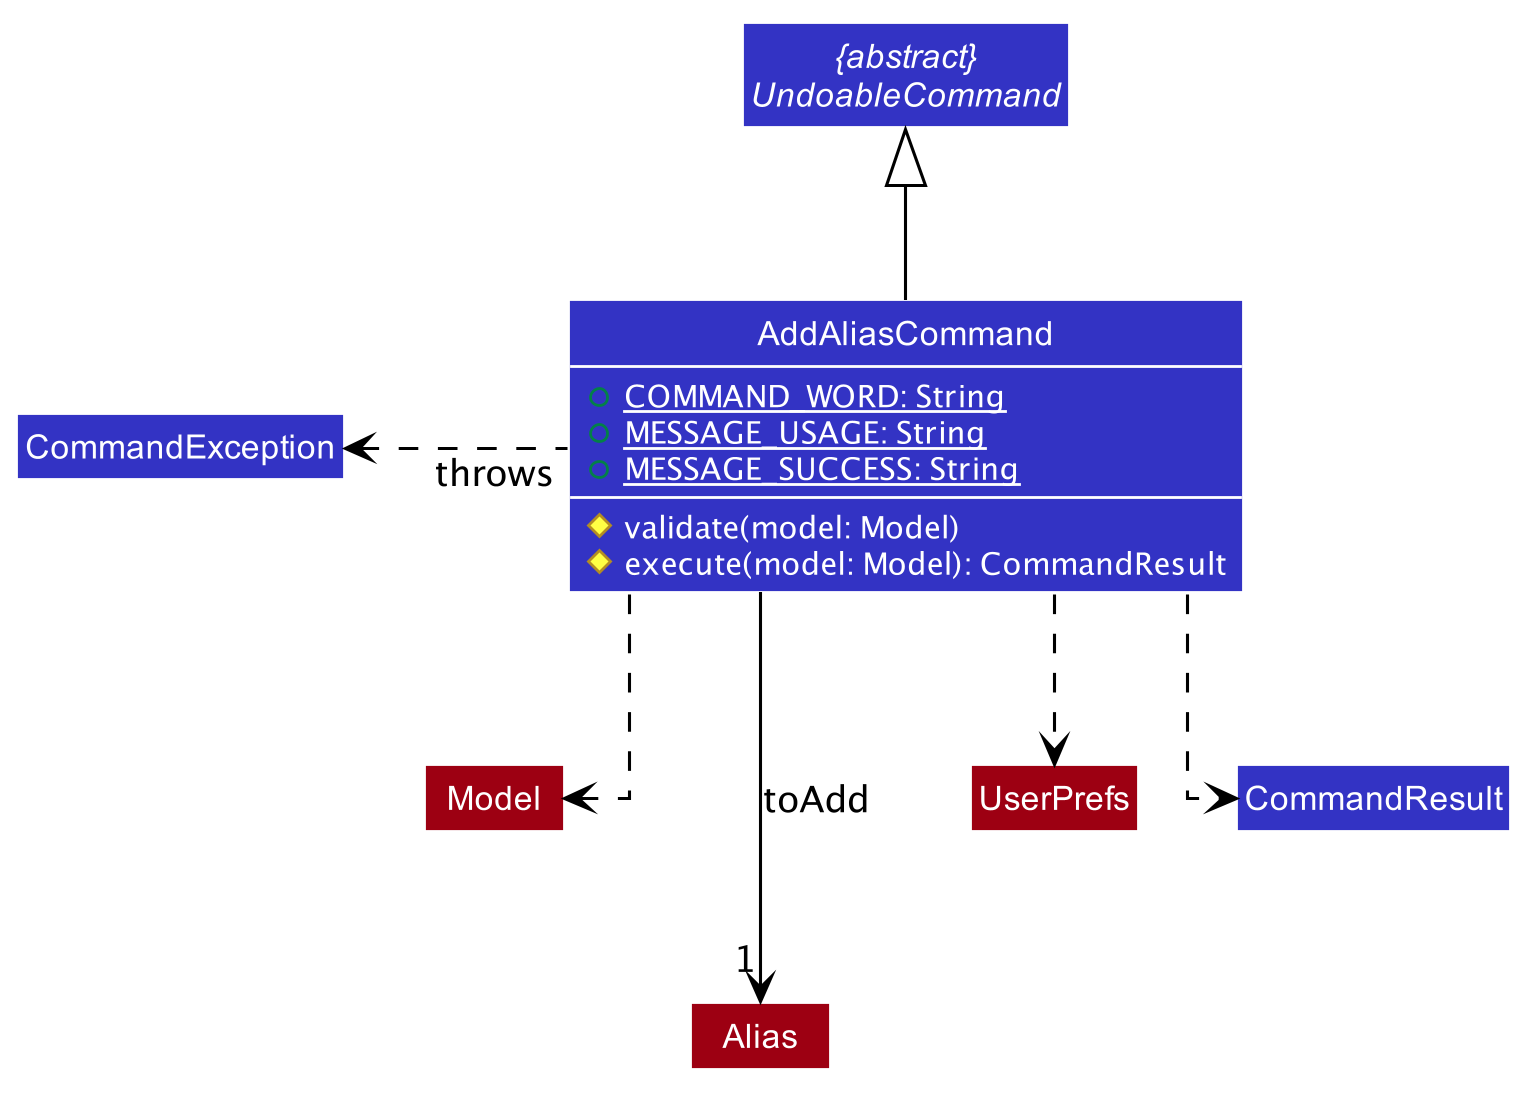

The diagram above was rendered by PlantUML. Its source (embedded in the PNG):
@startuml








skinparam BackgroundColor #FFFFFFF

skinparam Shadowing false

skinparam Class {
    FontColor #FFFFFF
    BorderThickness 1
    BorderColor #FFFFFF
    StereotypeFontColor #FFFFFF
    FontName Arial
}

skinparam Actor {
    BorderColor #000000
    Color #000000
    FontName Arial
}

skinparam Sequence {
    MessageAlign center
    BoxFontSize 15
    BoxPadding 0
    BoxFontColor #FFFFFF
    FontName Arial
}

skinparam Participant {
    FontColor #FFFFFFF
    Padding 20
}

skinparam MinClassWidth 50
skinparam ParticipantPadding 10
skinparam Shadowing false
skinparam DefaultTextAlignment center
skinparam packageStyle Rectangle

hide footbox
hide members
hide circle

skinparam arrowThickness 1.1
skinparam arrowColor black
skinparam classBackgroundColor #3333C4
skinparam classBorderColor white
skinparam classFontColor white
skinparam classFontColor white
skinparam linetype ortho
skinparam classAttributeFontColor white

class Model #9D0012
class Alias #9D0012
class UserPrefs #9D0012

class AddAliasCommand {
+{static} COMMAND_WORD: String
+{static} MESSAGE_USAGE: String
+{static} MESSAGE_SUCCESS: String
#validate(model: Model)
#execute(model: Model): CommandResult
}
show AddAliasCommand members
abstract class "{abstract}\nUndoableCommand"

AddAliasCommand -up-|> "{abstract}\nUndoableCommand"
AddAliasCommand ---> "1" Alias: toAdd
AddAliasCommand ..> Model
AddAliasCommand ..> UserPrefs
AddAliasCommand ..> CommandResult
AddAliasCommand .left.> CommandException: throws

@enduml